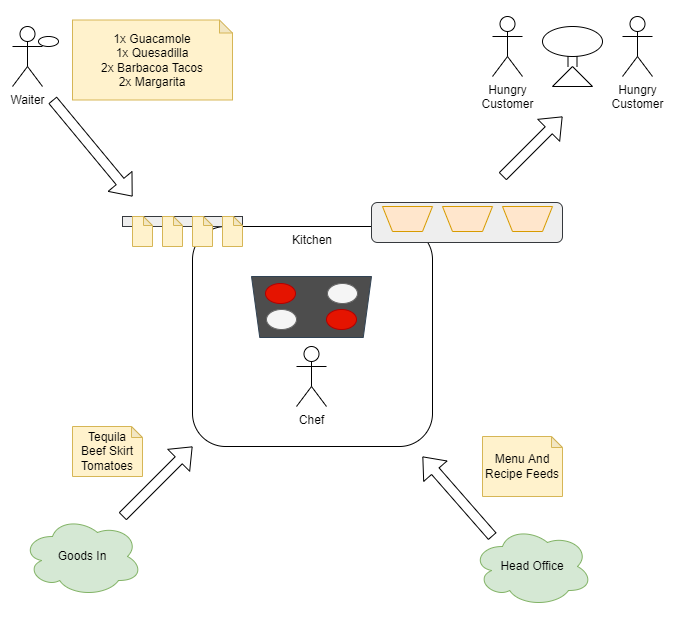

The diagram above was exported from draw.io. Its source (the exported page's mxGraphModel, read from the mxfile embedded in the PNG):
<mxGraphModel dx="1102" dy="865" grid="1" gridSize="10" guides="1" tooltips="1" connect="1" arrows="1" fold="1" page="1" pageScale="1" pageWidth="827" pageHeight="1169" math="0" shadow="0">
  <root>
    <mxCell id="0" />
    <mxCell id="1" parent="0" />
    <mxCell id="QYvTHzyz35L5Ytk-41ht-2" value="Kitchen" style="rounded=1;whiteSpace=wrap;html=1;verticalAlign=top;" parent="1" vertex="1">
      <mxGeometry x="280" y="280" width="240" height="220" as="geometry" />
    </mxCell>
    <mxCell id="QYvTHzyz35L5Ytk-41ht-3" value="" style="verticalLabelPosition=middle;verticalAlign=middle;html=1;shape=trapezoid;perimeter=trapezoidPerimeter;whiteSpace=wrap;size=0.06874999999999999;arcSize=10;flipV=1;labelPosition=center;align=center;fillColor=#4D4D4D;fontColor=#ffffff;strokeColor=#314354;" parent="1" vertex="1">
      <mxGeometry x="339" y="330" width="120" height="61" as="geometry" />
    </mxCell>
    <mxCell id="QYvTHzyz35L5Ytk-41ht-4" value="Chef" style="shape=umlActor;verticalLabelPosition=bottom;verticalAlign=top;html=1;outlineConnect=0;" parent="1" vertex="1">
      <mxGeometry x="384" y="400" width="30" height="60" as="geometry" />
    </mxCell>
    <mxCell id="QYvTHzyz35L5Ytk-41ht-5" value="" style="ellipse;whiteSpace=wrap;html=1;fillColor=#e51400;fontColor=#ffffff;strokeColor=#B20000;" parent="1" vertex="1">
      <mxGeometry x="353" y="337" width="30" height="20" as="geometry" />
    </mxCell>
    <mxCell id="QYvTHzyz35L5Ytk-41ht-6" value="" style="ellipse;whiteSpace=wrap;html=1;fillColor=#f5f5f5;fontColor=#333333;strokeColor=#666666;" parent="1" vertex="1">
      <mxGeometry x="354" y="363" width="30" height="20" as="geometry" />
    </mxCell>
    <mxCell id="QYvTHzyz35L5Ytk-41ht-7" value="" style="ellipse;whiteSpace=wrap;html=1;fillColor=#f5f5f5;fontColor=#333333;strokeColor=#666666;" parent="1" vertex="1">
      <mxGeometry x="415" y="337" width="30" height="20" as="geometry" />
    </mxCell>
    <mxCell id="QYvTHzyz35L5Ytk-41ht-8" value="" style="ellipse;whiteSpace=wrap;html=1;fillColor=#e51400;fontColor=#ffffff;strokeColor=#B20000;" parent="1" vertex="1">
      <mxGeometry x="414" y="363" width="30" height="20" as="geometry" />
    </mxCell>
    <mxCell id="QYvTHzyz35L5Ytk-41ht-9" value="" style="shape=flexArrow;endArrow=classic;html=1;rounded=0;" parent="1" edge="1">
      <mxGeometry width="50" height="50" relative="1" as="geometry">
        <mxPoint x="590" y="230" as="sourcePoint" />
        <mxPoint x="650" y="170" as="targetPoint" />
      </mxGeometry>
    </mxCell>
    <mxCell id="QYvTHzyz35L5Ytk-41ht-10" value="" style="shape=flexArrow;endArrow=classic;html=1;rounded=0;" parent="1" edge="1">
      <mxGeometry width="50" height="50" relative="1" as="geometry">
        <mxPoint x="140" y="153.5" as="sourcePoint" />
        <mxPoint x="220" y="250" as="targetPoint" />
      </mxGeometry>
    </mxCell>
    <mxCell id="QYvTHzyz35L5Ytk-41ht-11" value="1x Guacamole&lt;br&gt;1x Quesadilla&lt;br&gt;2x Barbacoa Tacos&lt;br&gt;2x Margarita" style="shape=note;whiteSpace=wrap;html=1;backgroundOutline=1;darkOpacity=0.05;fillColor=#fff2cc;size=13;strokeColor=#d6b656;" parent="1" vertex="1">
      <mxGeometry x="160" y="73.5" width="160" height="80" as="geometry" />
    </mxCell>
    <mxCell id="QYvTHzyz35L5Ytk-41ht-12" value="" style="group" parent="1" vertex="1" connectable="0">
      <mxGeometry x="100" y="80" width="46" height="60" as="geometry" />
    </mxCell>
    <mxCell id="QYvTHzyz35L5Ytk-41ht-13" value="Waiter" style="shape=umlActor;verticalLabelPosition=bottom;verticalAlign=top;html=1;outlineConnect=0;" parent="QYvTHzyz35L5Ytk-41ht-12" vertex="1">
      <mxGeometry width="30" height="60" as="geometry" />
    </mxCell>
    <mxCell id="QYvTHzyz35L5Ytk-41ht-14" value="" style="ellipse;whiteSpace=wrap;html=1;" parent="QYvTHzyz35L5Ytk-41ht-12" vertex="1">
      <mxGeometry x="26" y="10" width="20" height="10" as="geometry" />
    </mxCell>
    <mxCell id="QYvTHzyz35L5Ytk-41ht-23" value="" style="group" parent="1" vertex="1" connectable="0">
      <mxGeometry x="210" y="270" width="120" height="30" as="geometry" />
    </mxCell>
    <mxCell id="QYvTHzyz35L5Ytk-41ht-24" value="" style="rounded=0;whiteSpace=wrap;html=1;fillColor=#eeeeee;strokeColor=#36393d;container=0;" parent="QYvTHzyz35L5Ytk-41ht-23" vertex="1">
      <mxGeometry width="120" height="10" as="geometry" />
    </mxCell>
    <mxCell id="QYvTHzyz35L5Ytk-41ht-25" value="" style="shape=note;whiteSpace=wrap;html=1;backgroundOutline=1;darkOpacity=0.05;fillColor=#fff2cc;strokeColor=#d6b656;size=9;container=0;" parent="QYvTHzyz35L5Ytk-41ht-23" vertex="1">
      <mxGeometry x="10" width="20" height="30" as="geometry" />
    </mxCell>
    <mxCell id="QYvTHzyz35L5Ytk-41ht-26" value="" style="shape=note;whiteSpace=wrap;html=1;backgroundOutline=1;darkOpacity=0.05;fillColor=#fff2cc;strokeColor=#d6b656;size=9;container=0;" parent="QYvTHzyz35L5Ytk-41ht-23" vertex="1">
      <mxGeometry x="40" width="20" height="30" as="geometry" />
    </mxCell>
    <mxCell id="QYvTHzyz35L5Ytk-41ht-27" value="" style="shape=note;whiteSpace=wrap;html=1;backgroundOutline=1;darkOpacity=0.05;fillColor=#fff2cc;strokeColor=#d6b656;size=9;container=0;" parent="QYvTHzyz35L5Ytk-41ht-23" vertex="1">
      <mxGeometry x="70" width="20" height="30" as="geometry" />
    </mxCell>
    <mxCell id="QYvTHzyz35L5Ytk-41ht-28" value="" style="shape=note;whiteSpace=wrap;html=1;backgroundOutline=1;darkOpacity=0.05;fillColor=#fff2cc;strokeColor=#d6b656;size=9;container=0;" parent="QYvTHzyz35L5Ytk-41ht-23" vertex="1">
      <mxGeometry x="100" width="20" height="30" as="geometry" />
    </mxCell>
    <mxCell id="QYvTHzyz35L5Ytk-41ht-29" value="" style="rounded=1;whiteSpace=wrap;html=1;fillColor=#eeeeee;strokeColor=#36393d;" parent="1" vertex="1">
      <mxGeometry x="459" y="256" width="191" height="40" as="geometry" />
    </mxCell>
    <mxCell id="QYvTHzyz35L5Ytk-41ht-30" value="" style="shape=trapezoid;perimeter=trapezoidPerimeter;whiteSpace=wrap;html=1;fixedSize=1;fillColor=#ffe6cc;strokeColor=#d79b00;direction=west;size=10;" parent="1" vertex="1">
      <mxGeometry x="470" y="260" width="50" height="25" as="geometry" />
    </mxCell>
    <mxCell id="QYvTHzyz35L5Ytk-41ht-31" value="" style="shape=trapezoid;perimeter=trapezoidPerimeter;whiteSpace=wrap;html=1;fixedSize=1;fillColor=#ffe6cc;strokeColor=#d79b00;direction=west;size=10;" parent="1" vertex="1">
      <mxGeometry x="530" y="260" width="50" height="25" as="geometry" />
    </mxCell>
    <mxCell id="QYvTHzyz35L5Ytk-41ht-32" value="" style="shape=trapezoid;perimeter=trapezoidPerimeter;whiteSpace=wrap;html=1;fixedSize=1;fillColor=#ffe6cc;strokeColor=#d79b00;direction=west;size=10;" parent="1" vertex="1">
      <mxGeometry x="590" y="260" width="50" height="25" as="geometry" />
    </mxCell>
    <mxCell id="QYvTHzyz35L5Ytk-41ht-33" value="" style="shape=flexArrow;endArrow=classic;html=1;rounded=0;" parent="1" edge="1">
      <mxGeometry width="50" height="50" relative="1" as="geometry">
        <mxPoint x="580" y="590" as="sourcePoint" />
        <mxPoint x="510" y="510" as="targetPoint" />
      </mxGeometry>
    </mxCell>
    <mxCell id="QYvTHzyz35L5Ytk-41ht-34" value="Head Office" style="ellipse;shape=cloud;whiteSpace=wrap;html=1;fillColor=#d5e8d4;strokeColor=#82b366;" parent="1" vertex="1">
      <mxGeometry x="560" y="580" width="120" height="80" as="geometry" />
    </mxCell>
    <mxCell id="QYvTHzyz35L5Ytk-41ht-35" value="Menu And Recipe Feeds" style="shape=note;whiteSpace=wrap;html=1;backgroundOutline=1;darkOpacity=0.05;size=11;fillColor=#fff2cc;strokeColor=#d6b656;" parent="1" vertex="1">
      <mxGeometry x="570" y="490" width="80" height="60" as="geometry" />
    </mxCell>
    <mxCell id="QYvTHzyz35L5Ytk-41ht-36" value="" style="shape=flexArrow;endArrow=classic;html=1;rounded=0;" parent="1" edge="1">
      <mxGeometry width="50" height="50" relative="1" as="geometry">
        <mxPoint x="210" y="570" as="sourcePoint" />
        <mxPoint x="280" y="500" as="targetPoint" />
      </mxGeometry>
    </mxCell>
    <mxCell id="QYvTHzyz35L5Ytk-41ht-38" value="Goods In" style="ellipse;shape=cloud;whiteSpace=wrap;html=1;fillColor=#d5e8d4;strokeColor=#82b366;" parent="1" vertex="1">
      <mxGeometry x="110" y="570" width="120" height="80" as="geometry" />
    </mxCell>
    <mxCell id="QYvTHzyz35L5Ytk-41ht-39" value="Tequila&lt;br&gt;Beef Skirt&lt;br&gt;Tomatoes" style="shape=note;whiteSpace=wrap;html=1;backgroundOutline=1;darkOpacity=0.05;size=11;fillColor=#fff2cc;strokeColor=#d6b656;" parent="1" vertex="1">
      <mxGeometry x="160" y="480" width="70" height="50" as="geometry" />
    </mxCell>
    <mxCell id="QYvTHzyz35L5Ytk-41ht-43" value="" style="group" parent="1" vertex="1" connectable="0">
      <mxGeometry x="580" y="70" width="160" height="70" as="geometry" />
    </mxCell>
    <mxCell id="QYvTHzyz35L5Ytk-41ht-16" value="" style="shape=link;endArrow=classic;html=1;rounded=0;width=9;startArrow=none;" parent="QYvTHzyz35L5Ytk-41ht-43" source="QYvTHzyz35L5Ytk-41ht-21" edge="1">
      <mxGeometry width="50" height="50" relative="1" as="geometry">
        <mxPoint x="80" y="70" as="sourcePoint" />
        <mxPoint x="80" y="10" as="targetPoint" />
      </mxGeometry>
    </mxCell>
    <mxCell id="QYvTHzyz35L5Ytk-41ht-17" value="" style="triangle;whiteSpace=wrap;html=1;direction=north;container=0;" parent="QYvTHzyz35L5Ytk-41ht-43" vertex="1">
      <mxGeometry x="60" y="50" width="40" height="20" as="geometry" />
    </mxCell>
    <mxCell id="QYvTHzyz35L5Ytk-41ht-18" value="" style="shape=link;endArrow=none;html=1;rounded=0;width=9;" parent="QYvTHzyz35L5Ytk-41ht-43" target="QYvTHzyz35L5Ytk-41ht-17" edge="1">
      <mxGeometry width="50" height="50" relative="1" as="geometry">
        <mxPoint x="80" y="70" as="sourcePoint" />
        <mxPoint x="80" y="10" as="targetPoint" />
      </mxGeometry>
    </mxCell>
    <mxCell id="QYvTHzyz35L5Ytk-41ht-19" value="Hungry&lt;br&gt;Customer" style="shape=umlActor;verticalLabelPosition=bottom;verticalAlign=top;html=1;outlineConnect=0;container=0;" parent="QYvTHzyz35L5Ytk-41ht-43" vertex="1">
      <mxGeometry width="30" height="60" as="geometry" />
    </mxCell>
    <mxCell id="QYvTHzyz35L5Ytk-41ht-20" value="Hungry&lt;br&gt;Customer" style="shape=umlActor;verticalLabelPosition=bottom;verticalAlign=top;html=1;outlineConnect=0;container=0;" parent="QYvTHzyz35L5Ytk-41ht-43" vertex="1">
      <mxGeometry x="130" width="30" height="60" as="geometry" />
    </mxCell>
    <mxCell id="QYvTHzyz35L5Ytk-41ht-21" value="" style="ellipse;whiteSpace=wrap;html=1;container=0;" parent="QYvTHzyz35L5Ytk-41ht-43" vertex="1">
      <mxGeometry x="50" y="10" width="60" height="30" as="geometry" />
    </mxCell>
    <mxCell id="QYvTHzyz35L5Ytk-41ht-22" value="" style="shape=link;endArrow=none;html=1;rounded=0;width=9;startArrow=none;" parent="QYvTHzyz35L5Ytk-41ht-43" source="QYvTHzyz35L5Ytk-41ht-17" target="QYvTHzyz35L5Ytk-41ht-21" edge="1">
      <mxGeometry width="50" height="50" relative="1" as="geometry">
        <mxPoint x="80" y="50" as="sourcePoint" />
        <mxPoint x="80" y="10" as="targetPoint" />
      </mxGeometry>
    </mxCell>
  </root>
</mxGraphModel>